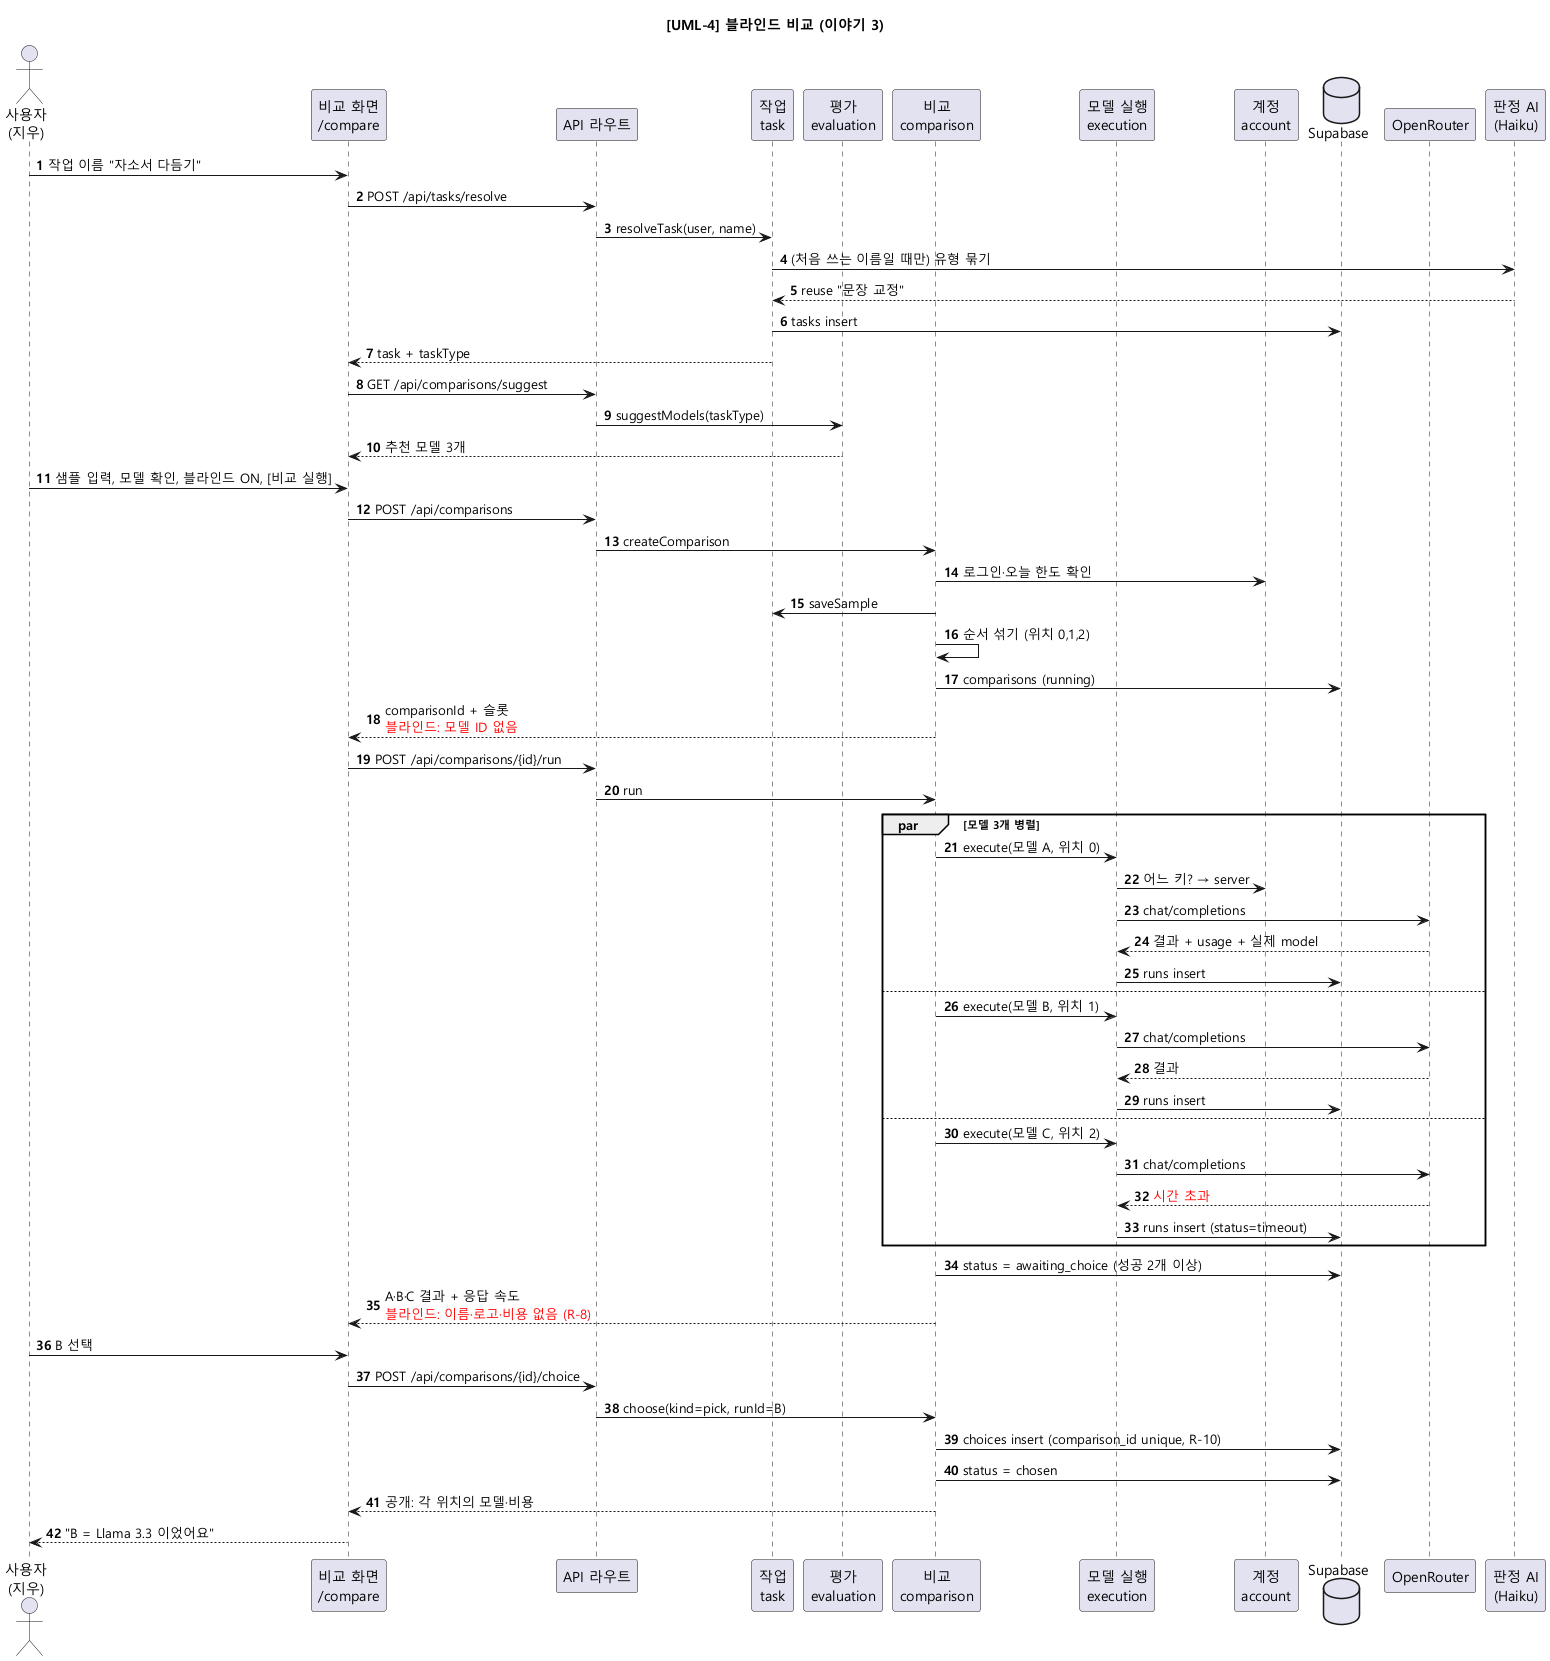

The diagram above was rendered by PlantUML. Its source (embedded in the PNG):
@startuml UML-4_blind-comparison
skinparamlocked defaultFontName Malgun Gothic
title [UML-4] 블라인드 비교 (이야기 3)
skinparam shadowing false
autonumber

actor "사용자\n(지우)" as U
participant "비교 화면\n/compare" as UI
participant "API 라우트" as API
participant "작업\ntask" as Task
participant "평가\nevaluation" as Eval
participant "비교\ncomparison" as Cmp
participant "모델 실행\nexecution" as Exe
participant "계정\naccount" as Acc
database "Supabase" as DB
participant "OpenRouter" as OR
participant "판정 AI\n(Haiku)" as Judge

U -> UI : 작업 이름 "자소서 다듬기"
UI -> API : POST /api/tasks/resolve
API -> Task : resolveTask(user, name)
Task -> Judge : (처음 쓰는 이름일 때만) 유형 묶기
Judge --> Task : reuse "문장 교정"
Task -> DB : tasks insert
Task --> UI : task + taskType

UI -> API : GET /api/comparisons/suggest
API -> Eval : suggestModels(taskType)
Eval --> UI : 추천 모델 3개

U -> UI : 샘플 입력, 모델 확인, 블라인드 ON, [비교 실행]
UI -> API : POST /api/comparisons
API -> Cmp : createComparison
Cmp -> Acc : 로그인·오늘 한도 확인
Cmp -> Task : saveSample
Cmp -> Cmp : 순서 섞기 (위치 0,1,2)
Cmp -> DB : comparisons (running)
Cmp --> UI : comparisonId + 슬롯\n<color:red>블라인드: 모델 ID 없음</color>

UI -> API : POST /api/comparisons/{id}/run
API -> Cmp : run
par 모델 3개 병렬
  Cmp -> Exe : execute(모델 A, 위치 0)
  Exe -> Acc : 어느 키? → server
  Exe -> OR : chat/completions
  OR --> Exe : 결과 + usage + 실제 model
  Exe -> DB : runs insert
else
  Cmp -> Exe : execute(모델 B, 위치 1)
  Exe -> OR : chat/completions
  OR --> Exe : 결과
  Exe -> DB : runs insert
else
  Cmp -> Exe : execute(모델 C, 위치 2)
  Exe -> OR : chat/completions
  OR --> Exe : <color:red>시간 초과</color>
  Exe -> DB : runs insert (status=timeout)
end
Cmp -> DB : status = awaiting_choice (성공 2개 이상)
Cmp --> UI : A·B·C 결과 + 응답 속도\n<color:red>블라인드: 이름·로고·비용 없음 (R-8)</color>

U -> UI : B 선택
UI -> API : POST /api/comparisons/{id}/choice
API -> Cmp : choose(kind=pick, runId=B)
Cmp -> DB : choices insert (comparison_id unique, R-10)
Cmp -> DB : status = chosen
Cmp --> UI : 공개: 각 위치의 모델·비용
UI --> U : "B = Llama 3.3 이었어요"
@enduml